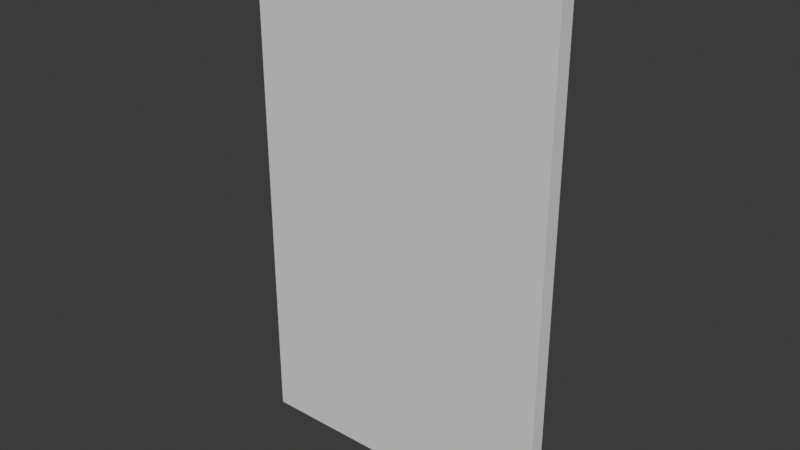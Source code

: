 # Source: Door.blend  (saved by Blender 4.5.90; exported with 4.5.12 LTS)
import bpy
from mathutils import Matrix  # noqa: F401  (used for matrix-valued properties, if any)

bpy.ops.wm.read_factory_settings(use_empty=True)
scene = bpy.context.scene
scene.name = 'Scene'

# ---- collections
col_collection = bpy.data.collections.new('Collection'); scene.collection.children.link(col_collection)

# ---- world
world_world = bpy.data.worlds.new('World'); scene.world = world_world
world_world.use_nodes = True; world_world.node_tree.nodes.clear()
_N = world_world.node_tree.nodes; _L = world_world.node_tree.links
n0 = _N.new('ShaderNodeOutputWorld'); n0.name = 'World Output'; n0.location = (200, 100)
n1 = _N.new('ShaderNodeBackground'); n1.name = 'Background'; n1.location = (-200, 100)
n1.inputs[0].default_value = (0.05088, 0.05088, 0.05088, 1.0)
_L.new(n1.outputs[0], n0.inputs[0])
n0.is_active_output = True
world_world.color = (0.05088, 0.05088, 0.05088)
world_world.sun_shadow_jitter_overblur = 0.0

# ---- meshes
me_cube_001 = bpy.data.meshes.new('Cube.001')
me_cube_001.from_pydata([(-1.0, -0.05, -1.666), (-1.0, -0.05, 1.666), (-1.0, 0.05, -1.666), (-1.0, 0.05, 1.666), (1.0, -0.05, -1.666), (1.0, -0.05, 1.666), (1.0, 0.05, -1.666), (1.0, 0.05, 1.666)], [], [(0, 1, 3, 2), (2, 3, 7, 6), (6, 7, 5, 4), (4, 5, 1, 0), (2, 6, 4, 0), (7, 3, 1, 5)])
_uv = me_cube_001.uv_layers.new(name='UVMap')
_uv.uv.foreach_set('vector', [0.375, 0.0, 0.625, 0.0, 0.625, 0.25, 0.375, 0.25, 0.375, 0.25, 0.625, 0.25, 0.625, 0.5, 0.375, 0.5, 0.375, 0.5, 0.625, 0.5, 0.625, 0.75, 0.375, 0.75, 0.375, 0.75, 0.625, 0.75, 0.625, 1.0, 0.375, 1.0, 0.125, 0.5, 0.375, 0.5, 0.375, 0.75, 0.125, 0.75, 0.625, 0.5, 0.875, 0.5, 0.875, 0.75, 0.625, 0.75])
me_cube_001.update()

# ---- objects
ob_door = bpy.data.objects.new('Door', me_cube_001)

# ---- transforms, parenting, visibility, modifiers, constraints
ob_door.location = (0.0, 0.0, 0.0)

# ---- collection membership
col_collection.objects.link(ob_door)

# ---- scene / render settings (as saved in the file)
scene.frame_start = 1; scene.frame_end = 250; scene.frame_set(1)
scene.render.engine = 'BLENDER_EEVEE_NEXT'
bpy.context.view_layer.update()

# ---- added for rendering (the .blend has no active camera and no usable light): camera, sun
cam_auto = bpy.data.cameras.new('AutoCamera')
cam_auto.lens = 50.0
cam_auto.sensor_width = 36.0
cam_auto.clip_end = 1000.0
ob_auto_camera = bpy.data.objects.new('AutoCamera', cam_auto)
scene.collection.objects.link(ob_auto_camera)
ob_auto_camera.location = (3.59716, -4.31659, 2.87772)
ob_auto_camera.rotation_euler = (1.09748, -7.21219e-08, 0.694738)
scene.camera = ob_auto_camera
light_auto_sun = bpy.data.lights.new('AutoSun', 'SUN')
light_auto_sun.energy = 3.0
light_auto_sun.angle = 0.0523599
ob_auto_sun = bpy.data.objects.new('AutoSun', light_auto_sun)
scene.collection.objects.link(ob_auto_sun)
ob_auto_sun.rotation_euler = (0.872665, 0.174533, 0.523599)
bpy.context.view_layer.update()
